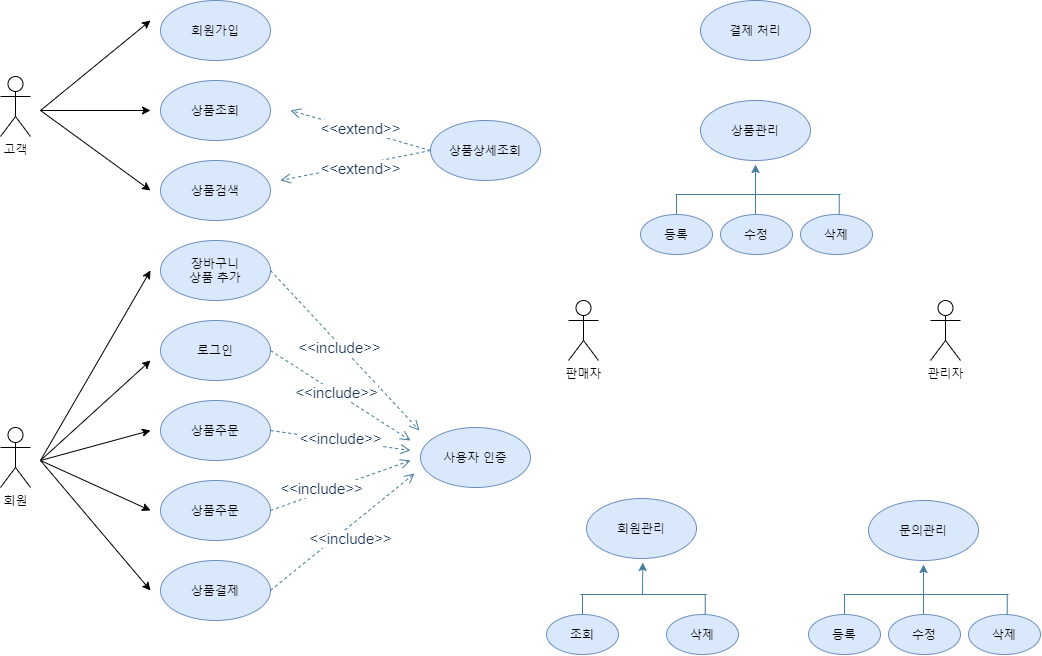

The diagram above was exported from draw.io. Its source (the exported page's mxGraphModel, read from the mxfile embedded in the PNG):
<mxGraphModel dx="294" dy="372" grid="1" gridSize="10" guides="1" tooltips="1" connect="1" arrows="1" fold="1" page="1" pageScale="1" pageWidth="827" pageHeight="1169" math="0" shadow="0">
  <root>
    <mxCell id="0" />
    <mxCell id="1" parent="0" />
    <mxCell id="u6F0ySYKX6jwhcrZ9G6m-1" value="고객" style="shape=umlActor;verticalLabelPosition=bottom;verticalAlign=top;html=1;outlineConnect=0;" parent="1" vertex="1">
      <mxGeometry x="90" y="206" width="30" height="60" as="geometry" />
    </mxCell>
    <mxCell id="u6F0ySYKX6jwhcrZ9G6m-4" value="회원" style="shape=umlActor;verticalLabelPosition=bottom;verticalAlign=top;html=1;outlineConnect=0;" parent="1" vertex="1">
      <mxGeometry x="90" y="557" width="30" height="60" as="geometry" />
    </mxCell>
    <mxCell id="u6F0ySYKX6jwhcrZ9G6m-5" value="관리자" style="shape=umlActor;verticalLabelPosition=bottom;verticalAlign=top;html=1;outlineConnect=0;" parent="1" vertex="1">
      <mxGeometry x="1020" y="430" width="30" height="60" as="geometry" />
    </mxCell>
    <mxCell id="0mAmujWaiLkrSin05-aM-1" value="회원가입" style="ellipse;whiteSpace=wrap;html=1;fillColor=#dae8fc;strokeColor=#6c8ebf;" vertex="1" parent="1">
      <mxGeometry x="250" y="130" width="110" height="60" as="geometry" />
    </mxCell>
    <mxCell id="0mAmujWaiLkrSin05-aM-2" value="로그인" style="ellipse;whiteSpace=wrap;html=1;fillColor=#dae8fc;strokeColor=#6c8ebf;" vertex="1" parent="1">
      <mxGeometry x="250" y="450" width="110" height="60" as="geometry" />
    </mxCell>
    <mxCell id="0mAmujWaiLkrSin05-aM-3" value="상품조회" style="ellipse;whiteSpace=wrap;html=1;fillColor=#dae8fc;strokeColor=#6c8ebf;" vertex="1" parent="1">
      <mxGeometry x="250" y="210" width="110" height="60" as="geometry" />
    </mxCell>
    <mxCell id="0mAmujWaiLkrSin05-aM-4" value="상품검색&lt;span style=&quot;color: rgba(0 , 0 , 0 , 0) ; font-family: monospace ; font-size: 0px&quot;&gt;%3CmxGraphModel%3E%3Croot%3E%3CmxCell%20id%3D%220%22%2F%3E%3CmxCell%20id%3D%221%22%20parent%3D%220%22%2F%3E%3CmxCell%20id%3D%222%22%20value%3D%22%EC%83%81%ED%92%88%EC%A1%B0%ED%9A%8C%22%20style%3D%22ellipse%3BwhiteSpace%3Dwrap%3Bhtml%3D1%3B%22%20vertex%3D%221%22%20parent%3D%221%22%3E%3CmxGeometry%20x%3D%22250%22%20y%3D%22180%22%20width%3D%22110%22%20height%3D%2260%22%20as%3D%22geometry%22%2F%3E%3C%2FmxCell%3E%3C%2Froot%3E%3C%2FmxGraphModel%3E&lt;/span&gt;" style="ellipse;whiteSpace=wrap;html=1;fillColor=#dae8fc;strokeColor=#6c8ebf;" vertex="1" parent="1">
      <mxGeometry x="250" y="290" width="110" height="60" as="geometry" />
    </mxCell>
    <mxCell id="0mAmujWaiLkrSin05-aM-5" value="상품주문" style="ellipse;whiteSpace=wrap;html=1;fillColor=#dae8fc;strokeColor=#6c8ebf;" vertex="1" parent="1">
      <mxGeometry x="250" y="530" width="110" height="60" as="geometry" />
    </mxCell>
    <mxCell id="0mAmujWaiLkrSin05-aM-6" value="상품주문" style="ellipse;whiteSpace=wrap;html=1;fillColor=#dae8fc;strokeColor=#6c8ebf;" vertex="1" parent="1">
      <mxGeometry x="250" y="610" width="110" height="60" as="geometry" />
    </mxCell>
    <mxCell id="0mAmujWaiLkrSin05-aM-7" value="상품결제" style="ellipse;whiteSpace=wrap;html=1;fillColor=#dae8fc;strokeColor=#6c8ebf;" vertex="1" parent="1">
      <mxGeometry x="250" y="690" width="110" height="60" as="geometry" />
    </mxCell>
    <mxCell id="0mAmujWaiLkrSin05-aM-8" value="장바구니&lt;br&gt;상품 추가" style="ellipse;whiteSpace=wrap;html=1;fillColor=#dae8fc;strokeColor=#6c8ebf;" vertex="1" parent="1">
      <mxGeometry x="250" y="370" width="110" height="60" as="geometry" />
    </mxCell>
    <mxCell id="0mAmujWaiLkrSin05-aM-10" value="" style="endArrow=classic;html=1;" edge="1" parent="1">
      <mxGeometry width="50" height="50" relative="1" as="geometry">
        <mxPoint x="130" y="240" as="sourcePoint" />
        <mxPoint x="240" y="150" as="targetPoint" />
      </mxGeometry>
    </mxCell>
    <mxCell id="0mAmujWaiLkrSin05-aM-11" value="" style="endArrow=classic;html=1;" edge="1" parent="1">
      <mxGeometry width="50" height="50" relative="1" as="geometry">
        <mxPoint x="130" y="240" as="sourcePoint" />
        <mxPoint x="240" y="240" as="targetPoint" />
      </mxGeometry>
    </mxCell>
    <mxCell id="0mAmujWaiLkrSin05-aM-12" value="" style="endArrow=classic;html=1;" edge="1" parent="1">
      <mxGeometry width="50" height="50" relative="1" as="geometry">
        <mxPoint x="130" y="240" as="sourcePoint" />
        <mxPoint x="240" y="320" as="targetPoint" />
      </mxGeometry>
    </mxCell>
    <mxCell id="0mAmujWaiLkrSin05-aM-14" value="" style="endArrow=classic;html=1;" edge="1" parent="1">
      <mxGeometry width="50" height="50" relative="1" as="geometry">
        <mxPoint x="130" y="590" as="sourcePoint" />
        <mxPoint x="240" y="400" as="targetPoint" />
      </mxGeometry>
    </mxCell>
    <mxCell id="0mAmujWaiLkrSin05-aM-15" value="" style="endArrow=classic;html=1;" edge="1" parent="1">
      <mxGeometry width="50" height="50" relative="1" as="geometry">
        <mxPoint x="130" y="590" as="sourcePoint" />
        <mxPoint x="240" y="490" as="targetPoint" />
      </mxGeometry>
    </mxCell>
    <mxCell id="0mAmujWaiLkrSin05-aM-16" value="" style="endArrow=classic;html=1;" edge="1" parent="1">
      <mxGeometry width="50" height="50" relative="1" as="geometry">
        <mxPoint x="130" y="590" as="sourcePoint" />
        <mxPoint x="240" y="560" as="targetPoint" />
      </mxGeometry>
    </mxCell>
    <mxCell id="0mAmujWaiLkrSin05-aM-17" value="" style="endArrow=classic;html=1;" edge="1" parent="1">
      <mxGeometry width="50" height="50" relative="1" as="geometry">
        <mxPoint x="130" y="590" as="sourcePoint" />
        <mxPoint x="240" y="640" as="targetPoint" />
      </mxGeometry>
    </mxCell>
    <mxCell id="0mAmujWaiLkrSin05-aM-18" value="" style="endArrow=classic;html=1;" edge="1" parent="1">
      <mxGeometry width="50" height="50" relative="1" as="geometry">
        <mxPoint x="130" y="590" as="sourcePoint" />
        <mxPoint x="240" y="720" as="targetPoint" />
      </mxGeometry>
    </mxCell>
    <mxCell id="0mAmujWaiLkrSin05-aM-71" value="상품상세조회" style="ellipse;whiteSpace=wrap;html=1;fillColor=#dae8fc;strokeColor=#6c8ebf;" vertex="1" parent="1">
      <mxGeometry x="520" y="250" width="110" height="60" as="geometry" />
    </mxCell>
    <mxCell id="0mAmujWaiLkrSin05-aM-73" value="&lt;font style=&quot;font-size: 15px&quot;&gt;&amp;lt;&amp;lt;extend&amp;gt;&amp;gt;&lt;/font&gt;" style="html=1;verticalAlign=bottom;endArrow=open;dashed=1;endSize=8;strokeColor=#457B9D;fillColor=#A8DADC;fontColor=#1D3557;exitX=0;exitY=0.5;exitDx=0;exitDy=0;" edge="1" parent="1" source="0mAmujWaiLkrSin05-aM-71">
      <mxGeometry x="-0.0377" y="10" relative="1" as="geometry">
        <mxPoint x="450" y="500" as="sourcePoint" />
        <mxPoint x="380" y="240" as="targetPoint" />
        <mxPoint as="offset" />
      </mxGeometry>
    </mxCell>
    <mxCell id="0mAmujWaiLkrSin05-aM-74" value="&lt;font style=&quot;font-size: 15px&quot;&gt;&amp;lt;&amp;lt;extend&amp;gt;&amp;gt;&lt;/font&gt;" style="html=1;verticalAlign=bottom;endArrow=open;dashed=1;endSize=8;strokeColor=#457B9D;fillColor=#A8DADC;fontColor=#1D3557;" edge="1" parent="1">
      <mxGeometry x="-0.0256" y="16" relative="1" as="geometry">
        <mxPoint x="520" y="280" as="sourcePoint" />
        <mxPoint x="370" y="310" as="targetPoint" />
        <mxPoint as="offset" />
      </mxGeometry>
    </mxCell>
    <mxCell id="0mAmujWaiLkrSin05-aM-75" value="사용자 인증" style="ellipse;whiteSpace=wrap;html=1;fillColor=#dae8fc;strokeColor=#6c8ebf;" vertex="1" parent="1">
      <mxGeometry x="510" y="557" width="110" height="60" as="geometry" />
    </mxCell>
    <mxCell id="0mAmujWaiLkrSin05-aM-76" value="&lt;font style=&quot;font-size: 15px&quot;&gt;&amp;lt;&amp;lt;include&amp;gt;&amp;gt;&lt;/font&gt;" style="html=1;verticalAlign=bottom;endArrow=open;dashed=1;endSize=8;strokeColor=#457B9D;fillColor=#A8DADC;fontColor=#1D3557;exitX=1;exitY=0.5;exitDx=0;exitDy=0;" edge="1" parent="1" source="0mAmujWaiLkrSin05-aM-5">
      <mxGeometry x="0.02" y="-10" relative="1" as="geometry">
        <mxPoint x="500" y="540" as="sourcePoint" />
        <mxPoint x="500" y="580" as="targetPoint" />
        <mxPoint as="offset" />
      </mxGeometry>
    </mxCell>
    <mxCell id="0mAmujWaiLkrSin05-aM-77" value="&lt;font style=&quot;font-size: 15px&quot;&gt;&amp;lt;&amp;lt;include&amp;gt;&amp;gt;&lt;/font&gt;" style="html=1;verticalAlign=bottom;endArrow=open;dashed=1;endSize=8;strokeColor=#457B9D;fillColor=#A8DADC;fontColor=#1D3557;exitX=1;exitY=0.5;exitDx=0;exitDy=0;" edge="1" parent="1" source="0mAmujWaiLkrSin05-aM-6">
      <mxGeometry x="-0.3213" y="-7" relative="1" as="geometry">
        <mxPoint x="370" y="570" as="sourcePoint" />
        <mxPoint x="500" y="590" as="targetPoint" />
        <mxPoint x="1" as="offset" />
      </mxGeometry>
    </mxCell>
    <mxCell id="0mAmujWaiLkrSin05-aM-78" value="&lt;font style=&quot;font-size: 15px&quot;&gt;&amp;lt;&amp;lt;include&amp;gt;&amp;gt;&lt;/font&gt;" style="html=1;verticalAlign=bottom;endArrow=open;dashed=1;endSize=8;strokeColor=#457B9D;fillColor=#A8DADC;fontColor=#1D3557;exitX=1;exitY=0.5;exitDx=0;exitDy=0;" edge="1" parent="1" source="0mAmujWaiLkrSin05-aM-7">
      <mxGeometry x="-0.0588" y="-19" relative="1" as="geometry">
        <mxPoint x="364" y="723" as="sourcePoint" />
        <mxPoint x="504" y="603" as="targetPoint" />
        <mxPoint as="offset" />
      </mxGeometry>
    </mxCell>
    <mxCell id="0mAmujWaiLkrSin05-aM-79" value="&lt;font style=&quot;font-size: 15px&quot;&gt;&amp;lt;&amp;lt;include&amp;gt;&amp;gt;&lt;/font&gt;" style="html=1;verticalAlign=bottom;endArrow=open;dashed=1;endSize=8;strokeColor=#457B9D;fillColor=#A8DADC;fontColor=#1D3557;exitX=1;exitY=0.5;exitDx=0;exitDy=0;" edge="1" parent="1" source="0mAmujWaiLkrSin05-aM-8">
      <mxGeometry x="0.02" y="-10" relative="1" as="geometry">
        <mxPoint x="369" y="400" as="sourcePoint" />
        <mxPoint x="509" y="560" as="targetPoint" />
        <mxPoint as="offset" />
      </mxGeometry>
    </mxCell>
    <mxCell id="0mAmujWaiLkrSin05-aM-80" value="&lt;font style=&quot;font-size: 15px&quot;&gt;&amp;lt;&amp;lt;include&amp;gt;&amp;gt;&lt;/font&gt;" style="html=1;verticalAlign=bottom;endArrow=open;dashed=1;endSize=8;strokeColor=#457B9D;fillColor=#A8DADC;fontColor=#1D3557;exitX=1;exitY=0.5;exitDx=0;exitDy=0;" edge="1" parent="1" source="0mAmujWaiLkrSin05-aM-2">
      <mxGeometry x="0.02" y="-10" relative="1" as="geometry">
        <mxPoint x="370" y="410" as="sourcePoint" />
        <mxPoint x="500" y="570" as="targetPoint" />
        <mxPoint as="offset" />
      </mxGeometry>
    </mxCell>
    <mxCell id="0mAmujWaiLkrSin05-aM-81" value="판매자" style="shape=umlActor;verticalLabelPosition=bottom;verticalAlign=top;html=1;outlineConnect=0;" vertex="1" parent="1">
      <mxGeometry x="658" y="430" width="30" height="60" as="geometry" />
    </mxCell>
    <mxCell id="0mAmujWaiLkrSin05-aM-84" value="결제 처리" style="ellipse;whiteSpace=wrap;html=1;fillColor=#dae8fc;strokeColor=#6c8ebf;" vertex="1" parent="1">
      <mxGeometry x="790" y="130" width="110" height="60" as="geometry" />
    </mxCell>
    <mxCell id="0mAmujWaiLkrSin05-aM-85" value="상품관리" style="ellipse;whiteSpace=wrap;html=1;fillColor=#dae8fc;strokeColor=#6c8ebf;" vertex="1" parent="1">
      <mxGeometry x="790" y="230" width="110" height="60" as="geometry" />
    </mxCell>
    <mxCell id="0mAmujWaiLkrSin05-aM-86" value="등록" style="ellipse;whiteSpace=wrap;html=1;fillColor=#dae8fc;strokeColor=#6c8ebf;" vertex="1" parent="1">
      <mxGeometry x="730" y="344" width="72" height="40" as="geometry" />
    </mxCell>
    <mxCell id="0mAmujWaiLkrSin05-aM-90" value="수정" style="ellipse;whiteSpace=wrap;html=1;fillColor=#dae8fc;strokeColor=#6c8ebf;" vertex="1" parent="1">
      <mxGeometry x="810" y="344" width="72" height="40" as="geometry" />
    </mxCell>
    <mxCell id="0mAmujWaiLkrSin05-aM-91" value="삭제" style="ellipse;whiteSpace=wrap;html=1;fillColor=#dae8fc;strokeColor=#6c8ebf;" vertex="1" parent="1">
      <mxGeometry x="890" y="344" width="72" height="40" as="geometry" />
    </mxCell>
    <mxCell id="0mAmujWaiLkrSin05-aM-93" value="" style="endArrow=none;html=1;strokeColor=#457B9D;fillColor=#A8DADC;fontColor=#1D3557;" edge="1" parent="1">
      <mxGeometry width="50" height="50" relative="1" as="geometry">
        <mxPoint x="765" y="324" as="sourcePoint" />
        <mxPoint x="930" y="324" as="targetPoint" />
      </mxGeometry>
    </mxCell>
    <mxCell id="0mAmujWaiLkrSin05-aM-94" value="" style="endArrow=none;html=1;strokeColor=#457B9D;fillColor=#A8DADC;fontColor=#1D3557;exitX=0.5;exitY=0;exitDx=0;exitDy=0;" edge="1" parent="1" source="0mAmujWaiLkrSin05-aM-86">
      <mxGeometry width="50" height="50" relative="1" as="geometry">
        <mxPoint x="760" y="354" as="sourcePoint" />
        <mxPoint x="766" y="324" as="targetPoint" />
      </mxGeometry>
    </mxCell>
    <mxCell id="0mAmujWaiLkrSin05-aM-95" value="" style="endArrow=none;html=1;strokeColor=#457B9D;fillColor=#A8DADC;fontColor=#1D3557;exitX=0.5;exitY=0;exitDx=0;exitDy=0;" edge="1" parent="1">
      <mxGeometry width="50" height="50" relative="1" as="geometry">
        <mxPoint x="928.71" y="344" as="sourcePoint" />
        <mxPoint x="928.71" y="324" as="targetPoint" />
      </mxGeometry>
    </mxCell>
    <mxCell id="0mAmujWaiLkrSin05-aM-102" value="" style="endArrow=classic;html=1;strokeColor=#457B9D;fillColor=#A8DADC;fontColor=#1D3557;entryX=0.5;entryY=1;entryDx=0;entryDy=0;" edge="1" parent="1">
      <mxGeometry width="50" height="50" relative="1" as="geometry">
        <mxPoint x="845" y="344" as="sourcePoint" />
        <mxPoint x="845" y="294" as="targetPoint" />
      </mxGeometry>
    </mxCell>
    <mxCell id="0mAmujWaiLkrSin05-aM-103" value="회원관리" style="ellipse;whiteSpace=wrap;html=1;fillColor=#dae8fc;strokeColor=#6c8ebf;" vertex="1" parent="1">
      <mxGeometry x="676" y="628" width="110" height="60" as="geometry" />
    </mxCell>
    <mxCell id="0mAmujWaiLkrSin05-aM-104" value="조회" style="ellipse;whiteSpace=wrap;html=1;fillColor=#dae8fc;strokeColor=#6c8ebf;" vertex="1" parent="1">
      <mxGeometry x="636" y="744" width="72" height="40" as="geometry" />
    </mxCell>
    <mxCell id="0mAmujWaiLkrSin05-aM-106" value="삭제" style="ellipse;whiteSpace=wrap;html=1;fillColor=#dae8fc;strokeColor=#6c8ebf;" vertex="1" parent="1">
      <mxGeometry x="756" y="744" width="72" height="40" as="geometry" />
    </mxCell>
    <mxCell id="0mAmujWaiLkrSin05-aM-107" value="" style="endArrow=none;html=1;strokeColor=#457B9D;fillColor=#A8DADC;fontColor=#1D3557;" edge="1" parent="1">
      <mxGeometry width="50" height="50" relative="1" as="geometry">
        <mxPoint x="670" y="724" as="sourcePoint" />
        <mxPoint x="796" y="724" as="targetPoint" />
      </mxGeometry>
    </mxCell>
    <mxCell id="0mAmujWaiLkrSin05-aM-108" value="" style="endArrow=none;html=1;strokeColor=#457B9D;fillColor=#A8DADC;fontColor=#1D3557;exitX=0.5;exitY=0;exitDx=0;exitDy=0;" edge="1" source="0mAmujWaiLkrSin05-aM-104" parent="1">
      <mxGeometry width="50" height="50" relative="1" as="geometry">
        <mxPoint x="666" y="754" as="sourcePoint" />
        <mxPoint x="672" y="724" as="targetPoint" />
      </mxGeometry>
    </mxCell>
    <mxCell id="0mAmujWaiLkrSin05-aM-109" value="" style="endArrow=none;html=1;strokeColor=#457B9D;fillColor=#A8DADC;fontColor=#1D3557;exitX=0.5;exitY=0;exitDx=0;exitDy=0;" edge="1" parent="1">
      <mxGeometry width="50" height="50" relative="1" as="geometry">
        <mxPoint x="794.71" y="744" as="sourcePoint" />
        <mxPoint x="794.71" y="724" as="targetPoint" />
      </mxGeometry>
    </mxCell>
    <mxCell id="0mAmujWaiLkrSin05-aM-111" value="문의관리" style="ellipse;whiteSpace=wrap;html=1;fillColor=#dae8fc;strokeColor=#6c8ebf;" vertex="1" parent="1">
      <mxGeometry x="958" y="630" width="110" height="60" as="geometry" />
    </mxCell>
    <mxCell id="0mAmujWaiLkrSin05-aM-112" value="등록" style="ellipse;whiteSpace=wrap;html=1;fillColor=#dae8fc;strokeColor=#6c8ebf;" vertex="1" parent="1">
      <mxGeometry x="898" y="744" width="72" height="40" as="geometry" />
    </mxCell>
    <mxCell id="0mAmujWaiLkrSin05-aM-113" value="수정" style="ellipse;whiteSpace=wrap;html=1;fillColor=#dae8fc;strokeColor=#6c8ebf;" vertex="1" parent="1">
      <mxGeometry x="978" y="744" width="72" height="40" as="geometry" />
    </mxCell>
    <mxCell id="0mAmujWaiLkrSin05-aM-114" value="삭제" style="ellipse;whiteSpace=wrap;html=1;fillColor=#dae8fc;strokeColor=#6c8ebf;" vertex="1" parent="1">
      <mxGeometry x="1058" y="744" width="72" height="40" as="geometry" />
    </mxCell>
    <mxCell id="0mAmujWaiLkrSin05-aM-115" value="" style="endArrow=none;html=1;strokeColor=#457B9D;fillColor=#A8DADC;fontColor=#1D3557;" edge="1" parent="1">
      <mxGeometry width="50" height="50" relative="1" as="geometry">
        <mxPoint x="933" y="724" as="sourcePoint" />
        <mxPoint x="1098" y="724" as="targetPoint" />
      </mxGeometry>
    </mxCell>
    <mxCell id="0mAmujWaiLkrSin05-aM-116" value="" style="endArrow=none;html=1;strokeColor=#457B9D;fillColor=#A8DADC;fontColor=#1D3557;exitX=0.5;exitY=0;exitDx=0;exitDy=0;" edge="1" source="0mAmujWaiLkrSin05-aM-112" parent="1">
      <mxGeometry width="50" height="50" relative="1" as="geometry">
        <mxPoint x="928" y="754" as="sourcePoint" />
        <mxPoint x="934" y="724" as="targetPoint" />
      </mxGeometry>
    </mxCell>
    <mxCell id="0mAmujWaiLkrSin05-aM-117" value="" style="endArrow=none;html=1;strokeColor=#457B9D;fillColor=#A8DADC;fontColor=#1D3557;exitX=0.5;exitY=0;exitDx=0;exitDy=0;" edge="1" parent="1">
      <mxGeometry width="50" height="50" relative="1" as="geometry">
        <mxPoint x="1096.71" y="744" as="sourcePoint" />
        <mxPoint x="1096.71" y="724" as="targetPoint" />
      </mxGeometry>
    </mxCell>
    <mxCell id="0mAmujWaiLkrSin05-aM-118" value="" style="endArrow=classic;html=1;strokeColor=#457B9D;fillColor=#A8DADC;fontColor=#1D3557;entryX=0.5;entryY=1;entryDx=0;entryDy=0;" edge="1" parent="1">
      <mxGeometry width="50" height="50" relative="1" as="geometry">
        <mxPoint x="1013" y="744" as="sourcePoint" />
        <mxPoint x="1013" y="694" as="targetPoint" />
      </mxGeometry>
    </mxCell>
    <mxCell id="0mAmujWaiLkrSin05-aM-121" value="" style="endArrow=classic;html=1;strokeColor=#457B9D;fillColor=#A8DADC;fontColor=#1D3557;entryX=0.5;entryY=1;entryDx=0;entryDy=0;" edge="1" parent="1">
      <mxGeometry width="50" height="50" relative="1" as="geometry">
        <mxPoint x="732" y="724.7618931361607" as="sourcePoint" />
        <mxPoint x="732.29" y="692" as="targetPoint" />
      </mxGeometry>
    </mxCell>
  </root>
</mxGraphModel>